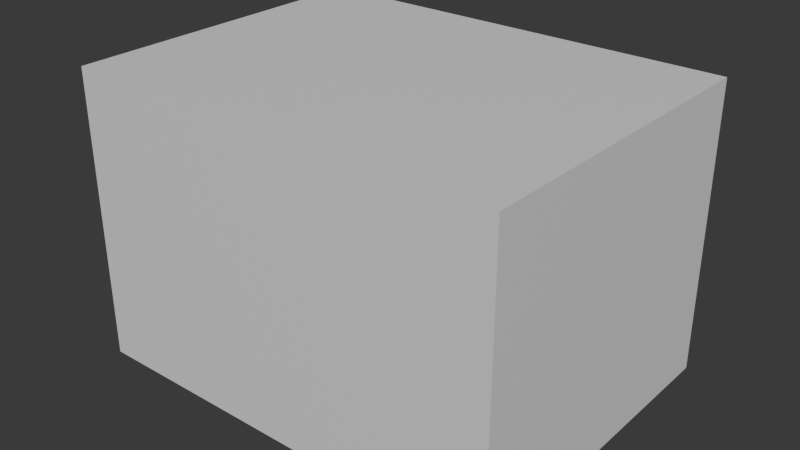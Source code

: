 # Source: storage_tub.blend  (saved by Blender 5.3.31; exported with 4.5.12 LTS)
import bpy
from mathutils import Matrix  # noqa: F401  (used for matrix-valued properties, if any)

bpy.ops.wm.read_factory_settings(use_empty=True)
scene = bpy.context.scene
scene.name = 'Scene'

# ---- materials (node trees are filled in below, after node groups)
mat_blockout_grey = bpy.data.materials.new('Blockout grey')
mat_blockout_grey.diffuse_color = (0.68, 0.68, 0.68, 1.0)
mat_blockout_grey.roughness = 1.0

# ---- material node trees
mat_blockout_grey.use_nodes = True; mat_blockout_grey.node_tree.nodes.clear()
_N = mat_blockout_grey.node_tree.nodes; _L = mat_blockout_grey.node_tree.links
n0 = _N.new('ShaderNodeBsdfPrincipled'); n0.name = 'Principled BSDF'; n0.location = (-200, 100)
n0.inputs[10].default_value = 0.005
n1 = _N.new('ShaderNodeOutputMaterial'); n1.name = 'Material Output'; n1.location = (200, 100)
_L.new(n0.outputs[0], n1.inputs[0])
n1.is_active_output = True

# ---- world
world_neutral = bpy.data.worlds.new('Neutral'); scene.world = world_neutral
world_neutral.use_nodes = True; world_neutral.node_tree.nodes.clear()
_N = world_neutral.node_tree.nodes; _L = world_neutral.node_tree.links
n0 = _N.new('ShaderNodeBackground'); n0.name = 'Background'; n0.location = (-200, 100)
n0.inputs[0].default_value = (0.05, 0.05, 0.05, 1.0)
n1 = _N.new('ShaderNodeOutputWorld'); n1.name = 'World Output'; n1.location = (200, 100)
_L.new(n0.outputs[0], n1.inputs[0])
n1.is_active_output = True
world_neutral.color = (0.12, 0.12, 0.12)

# ---- meshes
me_storage_tub_mesh = bpy.data.meshes.new('storage_tub_mesh')
me_storage_tub_mesh.from_pydata([(-0.3, -0.225, 0.0), (-0.3, -0.225, 0.4), (-0.3, 0.225, 0.0), (-0.3, 0.225, 0.4), (0.3, -0.225, 0.0), (0.3, -0.225, 0.4), (0.3, 0.225, 0.0), (0.3, 0.225, 0.4)], [], [(0, 1, 3, 2), (2, 3, 7, 6), (6, 7, 5, 4), (4, 5, 1, 0), (2, 6, 4, 0), (7, 3, 1, 5)])
_uv = me_storage_tub_mesh.uv_layers.new(name='UVMap')
_uv.uv.foreach_set('vector', [0.375, 0.0, 0.625, 0.0, 0.625, 0.25, 0.375, 0.25, 0.375, 0.25, 0.625, 0.25, 0.625, 0.5, 0.375, 0.5, 0.375, 0.5, 0.625, 0.5, 0.625, 0.75, 0.375, 0.75, 0.375, 0.75, 0.625, 0.75, 0.625, 1.0, 0.375, 1.0, 0.125, 0.5, 0.375, 0.5, 0.375, 0.75, 0.125, 0.75, 0.625, 0.5, 0.875, 0.5, 0.875, 0.75, 0.625, 0.75])
me_storage_tub_mesh.materials.append(mat_blockout_grey)
me_storage_tub_mesh.update()

# ---- objects
ob_storage_tub = bpy.data.objects.new('storage_tub', me_storage_tub_mesh)

# ---- transforms, parenting, visibility, modifiers, constraints
ob_storage_tub.location = (0.0, 0.0, 0.0)

# ---- collection membership
scene.collection.objects.link(ob_storage_tub)

# ---- scene / render settings (as saved in the file)
scene.frame_start = 1; scene.frame_end = 250; scene.frame_set(1)
scene.render.engine = 'BLENDER_WORKBENCH'
scene.render.bake_bias = 0.0
scene.render.bake_samples = 0
scene.render.compositor_device = 'GPU'
scene.eevee.use_volume_custom_range = False
scene.eevee.fast_gi_thickness_near = 0.1
scene.eevee.fast_gi_thickness_far = 0.0
scene.eevee.ray_tracing_options.screen_trace_thickness = 0.1
bpy.context.view_layer.update()

# ---- added for rendering (the .blend has no active camera and no usable light): camera, sun
cam_auto = bpy.data.cameras.new('AutoCamera')
cam_auto.lens = 50.0
cam_auto.sensor_width = 36.0
cam_auto.clip_end = 1000.0
ob_auto_camera = bpy.data.objects.new('AutoCamera', cam_auto)
scene.collection.objects.link(ob_auto_camera)
ob_auto_camera.location = (0.786441, -0.943729, 0.829153)
ob_auto_camera.rotation_euler = (1.09748, -7.21219e-08, 0.694738)
scene.camera = ob_auto_camera
light_auto_sun = bpy.data.lights.new('AutoSun', 'SUN')
light_auto_sun.energy = 3.0
light_auto_sun.angle = 0.0523599
ob_auto_sun = bpy.data.objects.new('AutoSun', light_auto_sun)
scene.collection.objects.link(ob_auto_sun)
ob_auto_sun.rotation_euler = (0.872665, 0.174533, 0.523599)
bpy.context.view_layer.update()
